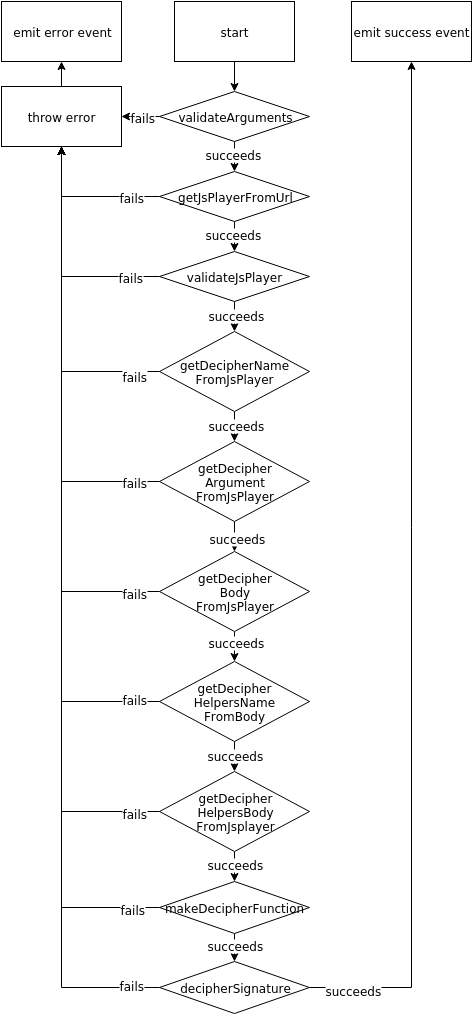

The diagram above was exported from draw.io. Its source (the exported page's mxGraphModel, read from the mxfile embedded in the PNG):
<mxGraphModel dx="778" dy="352" grid="1" gridSize="10" guides="1" tooltips="1" connect="1" arrows="1" fold="1" page="1" pageScale="1" pageWidth="826" pageHeight="1169" background="#ffffff" math="0">
  <root>
    <mxCell id="0" />
    <mxCell id="1" parent="0" />
    <mxCell id="24" style="edgeStyle=orthogonalEdgeStyle;rounded=0;html=1;exitX=0.5;exitY=1;entryX=0.5;entryY=0;jettySize=auto;orthogonalLoop=1;" edge="1" parent="1" source="2" target="3">
      <mxGeometry relative="1" as="geometry" />
    </mxCell>
    <mxCell id="2" value="start" style="whiteSpace=wrap;html=1;" vertex="1" parent="1">
      <mxGeometry x="353" y="10" width="120" height="60" as="geometry" />
    </mxCell>
    <mxCell id="5" value="" style="edgeStyle=orthogonalEdgeStyle;rounded=0;html=1;jettySize=auto;orthogonalLoop=1;" edge="1" parent="1" source="3" target="4">
      <mxGeometry relative="1" as="geometry" />
    </mxCell>
    <mxCell id="29" value="succeeds" style="text;html=1;resizable=0;points=[];;align=center;verticalAlign=middle;labelBackgroundColor=#ffffff;" vertex="1" connectable="0" parent="5">
      <mxGeometry x="0.28" y="-2" relative="1" as="geometry">
        <mxPoint as="offset" />
      </mxGeometry>
    </mxCell>
    <mxCell id="62" style="edgeStyle=orthogonalEdgeStyle;rounded=0;html=1;exitX=0;exitY=0.5;entryX=1;entryY=0.5;jettySize=auto;orthogonalLoop=1;" edge="1" parent="1" source="3" target="27">
      <mxGeometry relative="1" as="geometry" />
    </mxCell>
    <mxCell id="63" value="fails" style="text;html=1;resizable=0;points=[];;align=center;verticalAlign=middle;labelBackgroundColor=#ffffff;" vertex="1" connectable="0" parent="62">
      <mxGeometry x="-0.1053" relative="1" as="geometry">
        <mxPoint as="offset" />
      </mxGeometry>
    </mxCell>
    <mxCell id="3" value="validateArguments" style="rhombus;whiteSpace=wrap;html=1;" vertex="1" parent="1">
      <mxGeometry x="338" y="100" width="150" height="50" as="geometry" />
    </mxCell>
    <mxCell id="7" value="" style="edgeStyle=orthogonalEdgeStyle;rounded=0;html=1;jettySize=auto;orthogonalLoop=1;" edge="1" parent="1" source="4" target="6">
      <mxGeometry relative="1" as="geometry" />
    </mxCell>
    <mxCell id="30" value="succeeds" style="text;html=1;resizable=0;points=[];;align=center;verticalAlign=middle;labelBackgroundColor=#ffffff;" vertex="1" connectable="0" parent="7">
      <mxGeometry x="0.28" y="-2" relative="1" as="geometry">
        <mxPoint as="offset" />
      </mxGeometry>
    </mxCell>
    <mxCell id="51" style="edgeStyle=orthogonalEdgeStyle;rounded=0;html=1;exitX=0;exitY=0.5;jettySize=auto;orthogonalLoop=1;" edge="1" parent="1" source="4" target="27">
      <mxGeometry relative="1" as="geometry" />
    </mxCell>
    <mxCell id="53" value="fails" style="text;html=1;resizable=0;points=[];;align=center;verticalAlign=middle;labelBackgroundColor=#ffffff;" vertex="1" connectable="0" parent="51">
      <mxGeometry x="-0.6216" relative="1" as="geometry">
        <mxPoint as="offset" />
      </mxGeometry>
    </mxCell>
    <mxCell id="4" value="getJsPlayerFromUrl" style="rhombus;whiteSpace=wrap;html=1;" vertex="1" parent="1">
      <mxGeometry x="338" y="180" width="150" height="50" as="geometry" />
    </mxCell>
    <mxCell id="9" value="" style="edgeStyle=orthogonalEdgeStyle;rounded=0;html=1;jettySize=auto;orthogonalLoop=1;" edge="1" parent="1" source="6" target="8">
      <mxGeometry relative="1" as="geometry" />
    </mxCell>
    <mxCell id="31" value="&lt;span&gt;succeeds&lt;/span&gt;" style="text;html=1;resizable=0;points=[];;align=center;verticalAlign=middle;labelBackgroundColor=#ffffff;" vertex="1" connectable="0" parent="9">
      <mxGeometry x="0.32" y="1" relative="1" as="geometry">
        <mxPoint as="offset" />
      </mxGeometry>
    </mxCell>
    <mxCell id="50" style="edgeStyle=orthogonalEdgeStyle;rounded=0;html=1;exitX=0;exitY=0.5;jettySize=auto;orthogonalLoop=1;" edge="1" parent="1" source="6" target="27">
      <mxGeometry relative="1" as="geometry" />
    </mxCell>
    <mxCell id="54" value="&lt;span&gt;fails&lt;/span&gt;" style="text;html=1;resizable=0;points=[];;align=center;verticalAlign=middle;labelBackgroundColor=#ffffff;" vertex="1" connectable="0" parent="50">
      <mxGeometry x="-0.7456" relative="1" as="geometry">
        <mxPoint as="offset" />
      </mxGeometry>
    </mxCell>
    <mxCell id="6" value="validateJsPlayer" style="rhombus;whiteSpace=wrap;html=1;" vertex="1" parent="1">
      <mxGeometry x="338" y="260" width="150" height="50" as="geometry" />
    </mxCell>
    <mxCell id="11" value="" style="edgeStyle=orthogonalEdgeStyle;rounded=0;html=1;jettySize=auto;orthogonalLoop=1;" edge="1" parent="1" source="8" target="10">
      <mxGeometry relative="1" as="geometry" />
    </mxCell>
    <mxCell id="32" value="&lt;span&gt;succeeds&lt;/span&gt;" style="text;html=1;resizable=0;points=[];;align=center;verticalAlign=middle;labelBackgroundColor=#ffffff;" vertex="1" connectable="0" parent="11">
      <mxGeometry x="0.32" y="1" relative="1" as="geometry">
        <mxPoint as="offset" />
      </mxGeometry>
    </mxCell>
    <mxCell id="49" style="edgeStyle=orthogonalEdgeStyle;rounded=0;html=1;exitX=0;exitY=0.5;jettySize=auto;orthogonalLoop=1;" edge="1" parent="1" source="8" target="27">
      <mxGeometry relative="1" as="geometry" />
    </mxCell>
    <mxCell id="55" value="&lt;span&gt;fails&lt;/span&gt;" style="text;html=1;resizable=0;points=[];;align=center;verticalAlign=middle;labelBackgroundColor=#ffffff;" vertex="1" connectable="0" parent="49">
      <mxGeometry x="-0.8452" y="4" relative="1" as="geometry">
        <mxPoint as="offset" />
      </mxGeometry>
    </mxCell>
    <mxCell id="8" value="getDecipherName&lt;div&gt;FromJsPlayer&lt;/div&gt;" style="rhombus;whiteSpace=wrap;html=1;" vertex="1" parent="1">
      <mxGeometry x="338" y="340" width="150" height="80" as="geometry" />
    </mxCell>
    <mxCell id="13" value="" style="edgeStyle=orthogonalEdgeStyle;rounded=0;html=1;jettySize=auto;orthogonalLoop=1;" edge="1" parent="1" source="10" target="12">
      <mxGeometry relative="1" as="geometry" />
    </mxCell>
    <mxCell id="33" value="&lt;span&gt;succeeds&lt;/span&gt;" style="text;html=1;resizable=0;points=[];;align=center;verticalAlign=middle;labelBackgroundColor=#ffffff;" vertex="1" connectable="0" parent="13">
      <mxGeometry x="0.44" y="2" relative="1" as="geometry">
        <mxPoint as="offset" />
      </mxGeometry>
    </mxCell>
    <mxCell id="48" style="edgeStyle=orthogonalEdgeStyle;rounded=0;html=1;exitX=0;exitY=0.5;jettySize=auto;orthogonalLoop=1;" edge="1" parent="1" source="10" target="27">
      <mxGeometry relative="1" as="geometry" />
    </mxCell>
    <mxCell id="56" value="&lt;span&gt;fails&lt;/span&gt;" style="text;html=1;resizable=0;points=[];;align=center;verticalAlign=middle;labelBackgroundColor=#ffffff;" vertex="1" connectable="0" parent="48">
      <mxGeometry x="-0.8845" relative="1" as="geometry">
        <mxPoint as="offset" />
      </mxGeometry>
    </mxCell>
    <mxCell id="10" value="getDecipher&lt;div&gt;Argument&lt;div&gt;FromJsPlayer&lt;br&gt;&lt;/div&gt;&lt;/div&gt;" style="rhombus;whiteSpace=wrap;html=1;" vertex="1" parent="1">
      <mxGeometry x="338" y="450" width="150" height="80" as="geometry" />
    </mxCell>
    <mxCell id="15" value="" style="edgeStyle=orthogonalEdgeStyle;rounded=0;html=1;jettySize=auto;orthogonalLoop=1;" edge="1" parent="1" source="12" target="14">
      <mxGeometry relative="1" as="geometry" />
    </mxCell>
    <mxCell id="34" value="&lt;span&gt;succeeds&lt;/span&gt;" style="text;html=1;resizable=0;points=[];;align=center;verticalAlign=middle;labelBackgroundColor=#ffffff;" vertex="1" connectable="0" parent="15">
      <mxGeometry x="0.2" y="1" relative="1" as="geometry">
        <mxPoint as="offset" />
      </mxGeometry>
    </mxCell>
    <mxCell id="47" style="edgeStyle=orthogonalEdgeStyle;rounded=0;html=1;exitX=0;exitY=0.5;jettySize=auto;orthogonalLoop=1;" edge="1" parent="1" source="12" target="27">
      <mxGeometry relative="1" as="geometry" />
    </mxCell>
    <mxCell id="57" value="&lt;span&gt;fails&lt;/span&gt;" style="text;html=1;resizable=0;points=[];;align=center;verticalAlign=middle;labelBackgroundColor=#ffffff;" vertex="1" connectable="0" parent="47">
      <mxGeometry x="-0.9079" y="1" relative="1" as="geometry">
        <mxPoint as="offset" />
      </mxGeometry>
    </mxCell>
    <mxCell id="12" value="&lt;div&gt;&lt;div&gt;getDecipher&lt;/div&gt;&lt;div&gt;Body&lt;/div&gt;&lt;div&gt;FromJsPlayer&lt;br&gt;&lt;/div&gt;&lt;/div&gt;" style="rhombus;whiteSpace=wrap;html=1;" vertex="1" parent="1">
      <mxGeometry x="338" y="560" width="150" height="80" as="geometry" />
    </mxCell>
    <mxCell id="17" value="" style="edgeStyle=orthogonalEdgeStyle;rounded=0;html=1;jettySize=auto;orthogonalLoop=1;" edge="1" parent="1" source="14" target="16">
      <mxGeometry relative="1" as="geometry" />
    </mxCell>
    <mxCell id="35" value="&lt;span&gt;succeeds&lt;/span&gt;" style="text;html=1;resizable=0;points=[];;align=center;verticalAlign=middle;labelBackgroundColor=#ffffff;" vertex="1" connectable="0" parent="17">
      <mxGeometry x="0.32" relative="1" as="geometry">
        <mxPoint as="offset" />
      </mxGeometry>
    </mxCell>
    <mxCell id="46" style="edgeStyle=orthogonalEdgeStyle;rounded=0;html=1;exitX=0;exitY=0.5;jettySize=auto;orthogonalLoop=1;" edge="1" parent="1" source="14" target="27">
      <mxGeometry relative="1" as="geometry" />
    </mxCell>
    <mxCell id="58" value="&lt;span&gt;fails&lt;/span&gt;" style="text;html=1;resizable=0;points=[];;align=center;verticalAlign=middle;labelBackgroundColor=#ffffff;" vertex="1" connectable="0" parent="46">
      <mxGeometry x="-0.9234" y="-3" relative="1" as="geometry">
        <mxPoint as="offset" />
      </mxGeometry>
    </mxCell>
    <mxCell id="14" value="&lt;div&gt;&lt;div&gt;getDecipher&lt;/div&gt;&lt;div&gt;HelpersName&lt;/div&gt;&lt;div&gt;FromBody&lt;br&gt;&lt;/div&gt;&lt;/div&gt;" style="rhombus;whiteSpace=wrap;html=1;" vertex="1" parent="1">
      <mxGeometry x="338" y="670" width="150" height="80" as="geometry" />
    </mxCell>
    <mxCell id="19" value="" style="edgeStyle=orthogonalEdgeStyle;rounded=0;html=1;jettySize=auto;orthogonalLoop=1;" edge="1" parent="1" source="16" target="18">
      <mxGeometry relative="1" as="geometry" />
    </mxCell>
    <mxCell id="36" value="&lt;span&gt;succeeds&lt;/span&gt;" style="text;html=1;resizable=0;points=[];;align=center;verticalAlign=middle;labelBackgroundColor=#ffffff;" vertex="1" connectable="0" parent="19">
      <mxGeometry x="0.28" relative="1" as="geometry">
        <mxPoint as="offset" />
      </mxGeometry>
    </mxCell>
    <mxCell id="45" style="edgeStyle=orthogonalEdgeStyle;rounded=0;html=1;exitX=0;exitY=0.5;jettySize=auto;orthogonalLoop=1;" edge="1" parent="1" source="16" target="27">
      <mxGeometry relative="1" as="geometry" />
    </mxCell>
    <mxCell id="59" value="&lt;span&gt;fails&lt;/span&gt;" style="text;html=1;resizable=0;points=[];;align=center;verticalAlign=middle;labelBackgroundColor=#ffffff;" vertex="1" connectable="0" parent="45">
      <mxGeometry x="-0.9345" y="1" relative="1" as="geometry">
        <mxPoint as="offset" />
      </mxGeometry>
    </mxCell>
    <mxCell id="16" value="&lt;div&gt;&lt;div&gt;getDecipher&lt;/div&gt;&lt;div&gt;HelpersBody&lt;/div&gt;&lt;div&gt;FromJsplayer&lt;br&gt;&lt;/div&gt;&lt;/div&gt;" style="rhombus;whiteSpace=wrap;html=1;" vertex="1" parent="1">
      <mxGeometry x="338" y="780" width="150" height="80" as="geometry" />
    </mxCell>
    <mxCell id="23" value="" style="edgeStyle=orthogonalEdgeStyle;rounded=0;html=1;jettySize=auto;orthogonalLoop=1;" edge="1" parent="1" source="18" target="22">
      <mxGeometry relative="1" as="geometry" />
    </mxCell>
    <mxCell id="37" value="&lt;span&gt;succeeds&lt;/span&gt;" style="text;html=1;resizable=0;points=[];;align=center;verticalAlign=middle;labelBackgroundColor=#ffffff;" vertex="1" connectable="0" parent="23">
      <mxGeometry x="0.3462" relative="1" as="geometry">
        <mxPoint as="offset" />
      </mxGeometry>
    </mxCell>
    <mxCell id="44" style="edgeStyle=orthogonalEdgeStyle;rounded=0;html=1;exitX=0;exitY=0.5;jettySize=auto;orthogonalLoop=1;" edge="1" parent="1" source="18" target="27">
      <mxGeometry relative="1" as="geometry" />
    </mxCell>
    <mxCell id="60" value="&lt;span&gt;fails&lt;/span&gt;" style="text;html=1;resizable=0;points=[];;align=center;verticalAlign=middle;labelBackgroundColor=#ffffff;" vertex="1" connectable="0" parent="44">
      <mxGeometry x="-0.9371" y="1" relative="1" as="geometry">
        <mxPoint as="offset" />
      </mxGeometry>
    </mxCell>
    <mxCell id="18" value="&lt;div&gt;&lt;div&gt;makeDecipherFunction&lt;br&gt;&lt;/div&gt;&lt;/div&gt;" style="rhombus;whiteSpace=wrap;html=1;" vertex="1" parent="1">
      <mxGeometry x="338" y="890" width="150" height="52" as="geometry" />
    </mxCell>
    <mxCell id="39" style="edgeStyle=orthogonalEdgeStyle;rounded=0;html=1;exitX=1;exitY=0.5;entryX=0.5;entryY=1;jettySize=auto;orthogonalLoop=1;" edge="1" parent="1" source="22" target="25">
      <mxGeometry relative="1" as="geometry" />
    </mxCell>
    <mxCell id="42" value="&lt;span&gt;succeeds&lt;/span&gt;" style="text;html=1;resizable=0;points=[];;align=center;verticalAlign=middle;labelBackgroundColor=#ffffff;" vertex="1" connectable="0" parent="39">
      <mxGeometry x="-0.9163" y="-2" relative="1" as="geometry">
        <mxPoint as="offset" />
      </mxGeometry>
    </mxCell>
    <mxCell id="43" style="edgeStyle=orthogonalEdgeStyle;rounded=0;html=1;exitX=0;exitY=0.5;jettySize=auto;orthogonalLoop=1;" edge="1" parent="1" source="22" target="27">
      <mxGeometry relative="1" as="geometry" />
    </mxCell>
    <mxCell id="61" value="&lt;span&gt;fails&lt;/span&gt;" style="text;html=1;resizable=0;points=[];;align=center;verticalAlign=middle;labelBackgroundColor=#ffffff;" vertex="1" connectable="0" parent="43">
      <mxGeometry x="-0.9404" y="-3" relative="1" as="geometry">
        <mxPoint as="offset" />
      </mxGeometry>
    </mxCell>
    <mxCell id="22" value="&lt;div&gt;&lt;div&gt;decipherSignature&lt;br&gt;&lt;/div&gt;&lt;/div&gt;" style="rhombus;whiteSpace=wrap;html=1;" vertex="1" parent="1">
      <mxGeometry x="338" y="970" width="150" height="52" as="geometry" />
    </mxCell>
    <mxCell id="25" value="emit success event" style="whiteSpace=wrap;html=1;" vertex="1" parent="1">
      <mxGeometry x="530" y="10" width="120" height="60" as="geometry" />
    </mxCell>
    <mxCell id="26" value="emit error event" style="whiteSpace=wrap;html=1;" vertex="1" parent="1">
      <mxGeometry x="180" y="10" width="120" height="60" as="geometry" />
    </mxCell>
    <mxCell id="28" style="edgeStyle=orthogonalEdgeStyle;rounded=0;html=1;exitX=0.5;exitY=0;entryX=0.5;entryY=1;jettySize=auto;orthogonalLoop=1;" edge="1" parent="1" source="27" target="26">
      <mxGeometry relative="1" as="geometry" />
    </mxCell>
    <mxCell id="27" value="throw error" style="whiteSpace=wrap;html=1;" vertex="1" parent="1">
      <mxGeometry x="180" y="95" width="120" height="60" as="geometry" />
    </mxCell>
  </root>
</mxGraphModel>